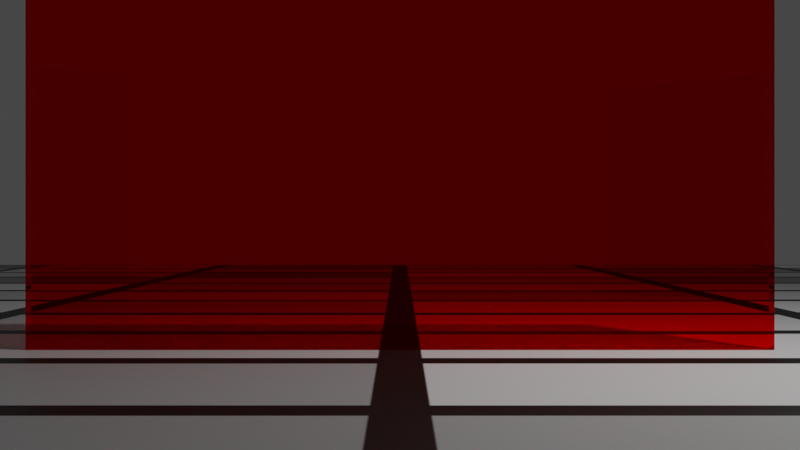# Source: PosenenskeEnviromentFinal.blend  (saved by Blender 3.0.42; exported with 4.5.12 LTS)
import bpy
from mathutils import Matrix  # noqa: F401  (used for matrix-valued properties, if any)

bpy.ops.wm.read_factory_settings(use_empty=True)
scene = bpy.context.scene
scene.name = 'Scene'

# ---- collections
col_collection = bpy.data.collections.new('Collection'); scene.collection.children.link(col_collection)

# ---- materials (node trees are filled in below, after node groups)
mat_ground = bpy.data.materials.new('Ground')
mat_ground.use_transparent_shadow = False
mat_material_001 = bpy.data.materials.new('Material.001')
mat_material_001.use_transparent_shadow = False
mat_material_002 = bpy.data.materials.new('Material.002')
mat_material_002.use_transparent_shadow = False
mat_material_003 = bpy.data.materials.new('Material.003')
mat_material_003.use_transparent_shadow = False

# ---- material node trees
mat_ground.use_nodes = True; mat_ground.node_tree.nodes.clear()
_N = mat_ground.node_tree.nodes; _L = mat_ground.node_tree.links
n0 = _N.new('ShaderNodeBsdfPrincipled'); n0.name = 'Principled BSDF'; n0.location = (10, 300)
n0.distribution = 'GGX'
n0.subsurface_method = 'RANDOM_WALK_SKIN'
n0.inputs[3].default_value = 1.45
n0.inputs[27].default_value = (0.0, 0.0, 0.0, 1.0)
n0.inputs[28].default_value = 1.0
n1 = _N.new('ShaderNodeOutputMaterial'); n1.name = 'Material Output'; n1.location = (300, 300)
n2 = _N.new('ShaderNodeTexBrick'); n2.name = 'Brick Texture'; n2.location = (-220, 280)
n2.offset_frequency = 99
n2.squash_frequency = 99
n2.offset = 1.0
_L.new(n0.outputs[0], n1.inputs[0])
_L.new(n2.outputs[0], n0.inputs[0])
n1.is_active_output = True
mat_material_001.use_nodes = True; mat_material_001.node_tree.nodes.clear()
_N = mat_material_001.node_tree.nodes; _L = mat_material_001.node_tree.links
n0 = _N.new('ShaderNodeOutputMaterial'); n0.name = 'Material Output'; n0.location = (300, 300)
n1 = _N.new('ShaderNodeBsdfGlass'); n1.name = 'Glass BSDF'; n1.location = (54, 278)
n1.distribution = 'BECKMANN'
n1.inputs[0].default_value = (1.0, 0.0, 0.0, 1.0)
n1.inputs[2].default_value = 1.45
_L.new(n1.outputs[0], n0.inputs[0])
n0.is_active_output = True
mat_material_002.use_nodes = True; mat_material_002.node_tree.nodes.clear()
_N = mat_material_002.node_tree.nodes; _L = mat_material_002.node_tree.links
n0 = _N.new('ShaderNodeOutputMaterial'); n0.name = 'Material Output'; n0.location = (300, 300)
n1 = _N.new('ShaderNodeBsdfGlass'); n1.name = 'Glass BSDF'; n1.location = (54, 278)
n1.distribution = 'BECKMANN'
n1.inputs[0].default_value = (0.0, 1.0, 0.0, 1.0)
n1.inputs[2].default_value = 1.45
_L.new(n1.outputs[0], n0.inputs[0])
n0.is_active_output = True
mat_material_003.use_nodes = True; mat_material_003.node_tree.nodes.clear()
_N = mat_material_003.node_tree.nodes; _L = mat_material_003.node_tree.links
n0 = _N.new('ShaderNodeOutputMaterial'); n0.name = 'Material Output'; n0.location = (300, 300)
n1 = _N.new('ShaderNodeBsdfGlass'); n1.name = 'Glass BSDF'; n1.location = (54, 278)
n1.distribution = 'BECKMANN'
n1.inputs[0].default_value = (0.0, 0.0, 1.0, 1.0)
n1.inputs[2].default_value = 1.45
_L.new(n1.outputs[0], n0.inputs[0])
n0.is_active_output = True

# ---- world
world_world = bpy.data.worlds.new('World'); scene.world = world_world
world_world.use_nodes = True; world_world.node_tree.nodes.clear()
_N = world_world.node_tree.nodes; _L = world_world.node_tree.links
n0 = _N.new('ShaderNodeOutputWorld'); n0.name = 'World Output'; n0.location = (300, 300)
n1 = _N.new('ShaderNodeBackground'); n1.name = 'Background'; n1.location = (10, 300)
n1.inputs[0].default_value = (0.05088, 0.05088, 0.05088, 1.0)
_L.new(n1.outputs[0], n0.inputs[0])
n0.is_active_output = True
world_world.color = (0.05088, 0.05088, 0.05088)
world_world.use_sun_shadow = False
world_world.sun_shadow_jitter_overblur = 0.0

# ---- cameras
cam_camera = bpy.data.cameras.new('Camera')
cam_camera.clip_end = 100.0
cam_camera.ortho_scale = 7.314

# ---- lights
light_light = bpy.data.lights.new('Light', 'POINT')
light_light.transmission_factor = 0.0
light_light.energy = 1000.0
light_light.shadow_soft_size = 0.1
light_light.shadow_maximum_resolution = 0.006
light_light.use_absolute_resolution = True

# ---- meshes
me_plane = bpy.data.meshes.new('Plane')
me_plane.from_pydata([(-1.0, -1.0, 0.0), (1.0, -1.0, 0.0), (-1.0, 1.0, 0.0), (1.0, 1.0, 0.0)], [], [(0, 1, 3, 2)])
_uv = me_plane.uv_layers.new(name='UVMap')
_uv.uv.foreach_set('vector', [0.0, 0.0, 1.0, 0.0, 1.0, 1.0, 0.0, 1.0])
me_plane.materials.append(mat_ground)
me_plane.use_remesh_fix_poles = True
me_plane.use_remesh_preserve_attributes = False
me_plane.update()
me_cube_001 = bpy.data.meshes.new('Cube.001')
me_cube_001.from_pydata([(-1.0, -1.0, -1.0), (-1.0, -1.0, 1.0), (-1.0, 1.0, -1.0), (-1.0, 1.0, 1.0), (1.0, -1.0, -1.0), (1.0, -1.0, 1.0), (1.0, 1.0, -1.0), (1.0, 1.0, 1.0)], [], [(0, 1, 3, 2), (2, 3, 7, 6), (6, 7, 5, 4), (4, 5, 1, 0), (2, 6, 4, 0), (7, 3, 1, 5)])
_uv = me_cube_001.uv_layers.new(name='UVMap')
_uv.uv.foreach_set('vector', [0.375, 0.0, 0.625, 0.0, 0.625, 0.25, 0.375, 0.25, 0.375, 0.25, 0.625, 0.25, 0.625, 0.5, 0.375, 0.5, 0.375, 0.5, 0.625, 0.5, 0.625, 0.75, 0.375, 0.75, 0.375, 0.75, 0.625, 0.75, 0.625, 1.0, 0.375, 1.0, 0.125, 0.5, 0.375, 0.5, 0.375, 0.75, 0.125, 0.75, 0.625, 0.5, 0.875, 0.5, 0.875, 0.75, 0.625, 0.75])
me_cube_001.materials.append(mat_material_001)
me_cube_001.use_remesh_fix_poles = True
me_cube_001.use_remesh_preserve_attributes = False
me_cube_001.update()
me_cube_002 = bpy.data.meshes.new('Cube.002')
me_cube_002.from_pydata([(-1.0, -1.0, -1.0), (-1.0, -1.0, 1.0), (-1.0, 1.0, -1.0), (-1.0, 1.0, 1.0), (1.0, -1.0, -1.0), (1.0, -1.0, 1.0), (1.0, 1.0, -1.0), (1.0, 1.0, 1.0)], [], [(0, 1, 3, 2), (2, 3, 7, 6), (6, 7, 5, 4), (4, 5, 1, 0), (2, 6, 4, 0), (7, 3, 1, 5)])
_uv = me_cube_002.uv_layers.new(name='UVMap')
_uv.uv.foreach_set('vector', [0.375, 0.0, 0.625, 0.0, 0.625, 0.25, 0.375, 0.25, 0.375, 0.25, 0.625, 0.25, 0.625, 0.5, 0.375, 0.5, 0.375, 0.5, 0.625, 0.5, 0.625, 0.75, 0.375, 0.75, 0.375, 0.75, 0.625, 0.75, 0.625, 1.0, 0.375, 1.0, 0.125, 0.5, 0.375, 0.5, 0.375, 0.75, 0.125, 0.75, 0.625, 0.5, 0.875, 0.5, 0.875, 0.75, 0.625, 0.75])
me_cube_002.materials.append(mat_material_002)
me_cube_002.use_remesh_fix_poles = True
me_cube_002.use_remesh_preserve_attributes = False
me_cube_002.update()
me_cube_003 = bpy.data.meshes.new('Cube.003')
me_cube_003.from_pydata([(-1.0, -1.0, -1.0), (-1.0, -1.0, 1.0), (-1.0, 1.0, -1.0), (-1.0, 1.0, 1.0), (1.0, -1.0, -1.0), (1.0, -1.0, 1.0), (1.0, 1.0, -1.0), (1.0, 1.0, 1.0)], [], [(0, 1, 3, 2), (2, 3, 7, 6), (6, 7, 5, 4), (4, 5, 1, 0), (2, 6, 4, 0), (7, 3, 1, 5)])
_uv = me_cube_003.uv_layers.new(name='UVMap')
_uv.uv.foreach_set('vector', [0.375, 0.0, 0.625, 0.0, 0.625, 0.25, 0.375, 0.25, 0.375, 0.25, 0.625, 0.25, 0.625, 0.5, 0.375, 0.5, 0.375, 0.5, 0.625, 0.5, 0.625, 0.75, 0.375, 0.75, 0.375, 0.75, 0.625, 0.75, 0.625, 1.0, 0.375, 1.0, 0.125, 0.5, 0.375, 0.5, 0.375, 0.75, 0.125, 0.75, 0.625, 0.5, 0.875, 0.5, 0.875, 0.75, 0.625, 0.75])
me_cube_003.materials.append(mat_material_003)
me_cube_003.use_remesh_fix_poles = True
me_cube_003.use_remesh_preserve_attributes = False
me_cube_003.update()

# ---- objects
ob_light = bpy.data.objects.new('Light', light_light)
ob_camera = bpy.data.objects.new('Camera', cam_camera)
ob_plane = bpy.data.objects.new('Plane', me_plane)
ob_cube = bpy.data.objects.new('Cube', me_cube_001)
ob_cube_001 = bpy.data.objects.new('Cube.001', me_cube_002)
ob_cube_002 = bpy.data.objects.new('Cube.002', me_cube_003)

# ---- transforms, parenting, visibility, modifiers, constraints
ob_light.location = (4.076, 1.005, 5.904)
ob_light.rotation_euler = (0.6503, 0.05522, 1.866)
ob_light.lock_rotations_4d = False
ob_light.empty_display_type = 'ARROWS'
ob_light.color = (0.0, 0.0, 0.0, 0.0)
ob_light.lineart.crease_threshold = 0.0
ob_camera.location = (0.0, -6.0, 1.0)
ob_camera.rotation_euler = (1.571, 0.0, 0.0)
ob_camera.lock_rotations_4d = False
ob_camera.empty_display_type = 'ARROWS'
ob_camera.color = (0.0, 0.0, 0.0, 0.0)
ob_camera.display_type = 'WIRE'
ob_camera.lineart.crease_threshold = 0.0
ob_plane.location = (0.0, 0.0, 0.0)
ob_plane.scale = (22.0, 22.0, 53.73)
ob_cube.location = (0.0, 3.0, 1.0)
ob_cube.scale = (3.0, 0.1, 2.0)
ob_cube_001.location = (5.211, -2.416, 1.0)
ob_cube_001.rotation_euler = (0.0, -0.0, 0.7933)
ob_cube_001.scale = (3.0, 0.1, 2.0)
ob_cube_002.location = (-6.102, -1.114, 1.0)
ob_cube_002.rotation_euler = (0.0, -0.0, -0.6041)
ob_cube_002.scale = (3.0, 0.1, 2.0)

# ---- collection membership
col_collection.objects.link(ob_light)
col_collection.objects.link(ob_camera)
col_collection.objects.link(ob_plane)
col_collection.objects.link(ob_cube)
col_collection.objects.link(ob_cube_001)
col_collection.objects.link(ob_cube_002)

# ---- scene / render settings (as saved in the file)
scene.camera = ob_camera
scene.frame_start = 1; scene.frame_end = 250; scene.frame_set(1)
scene.render.engine = 'BLENDER_EEVEE_NEXT'
scene.cycles.sampling_pattern = 'TABULATED_SOBOL'
scene.cycles.use_light_tree = False
scene.view_settings.view_transform = 'Filmic'
bpy.context.view_layer.update()
